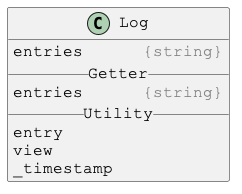

The diagram above was rendered by PlantUML. Its source (embedded in the PNG):
@startuml

skinparam DefaultFontSize 16
skinparam DefaultFontName Courier New

class Log {
entries      <color:gray>{string}</color>
__ Getter __
entries      <color:gray>{string}</color>
__ Utility __
entry
view
_timestamp
}

@enduml